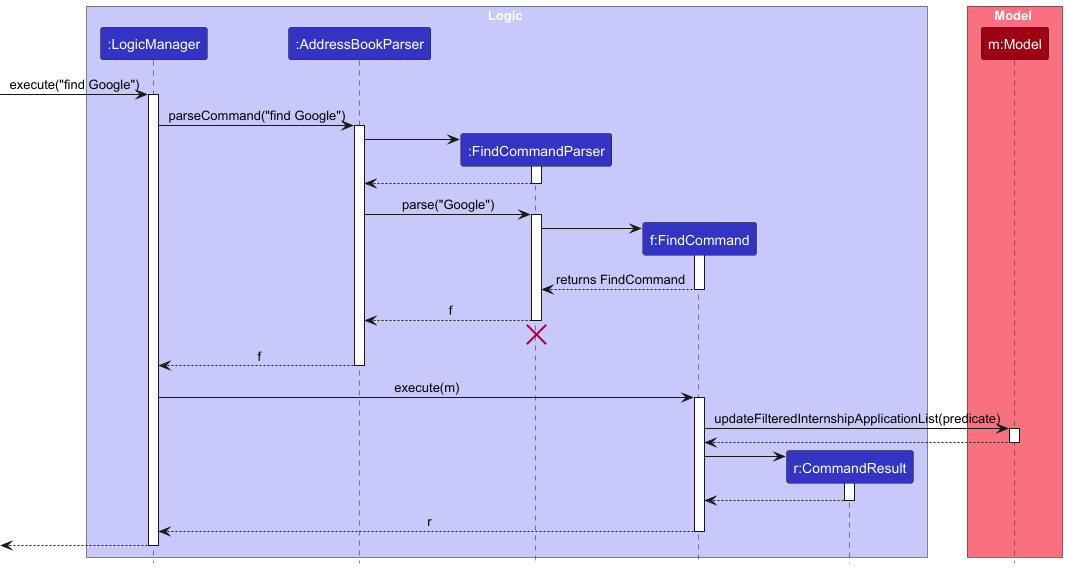

The diagram above was rendered by PlantUML. Its source (embedded in the PNG):
@startuml
!include style.puml
skinparam ArrowFontStyle plain

box Logic LOGIC_COLOR_T1
participant ":LogicManager" as LogicManager LOGIC_COLOR
participant ":AddressBookParser" as AddressBookParser LOGIC_COLOR
participant ":FindCommandParser" as FindCommandParser LOGIC_COLOR
participant "f:FindCommand" as FindCommand LOGIC_COLOR
participant "r:CommandResult" as CommandResult LOGIC_COLOR
end box

box Model MODEL_COLOR_T1
participant "m:Model" as Model MODEL_COLOR
end box

[-> LogicManager : execute("find Google")
activate LogicManager

LogicManager -> AddressBookParser : parseCommand("find Google")
activate AddressBookParser

create FindCommandParser
AddressBookParser -> FindCommandParser
activate FindCommandParser

FindCommandParser --> AddressBookParser
deactivate FindCommandParser

AddressBookParser -> FindCommandParser : parse("Google")
activate FindCommandParser

create FindCommand
FindCommandParser -> FindCommand
activate FindCommand

FindCommand --> FindCommandParser : returns FindCommand
deactivate FindCommand

FindCommandParser --> AddressBookParser : f
deactivate FindCommandParser
FindCommandParser -[hidden]-> AddressBookParser
destroy FindCommandParser

AddressBookParser --> LogicManager : f
deactivate AddressBookParser

LogicManager -> FindCommand : execute(m)
activate FindCommand

FindCommand -> Model : updateFilteredInternshipApplicationList(predicate)
activate Model

Model --> FindCommand
deactivate Model

create CommandResult
FindCommand -> CommandResult
activate CommandResult

CommandResult --> FindCommand
deactivate CommandResult

FindCommand --> LogicManager : r
deactivate FindCommand

[<--LogicManager
deactivate LogicManager
@enduml